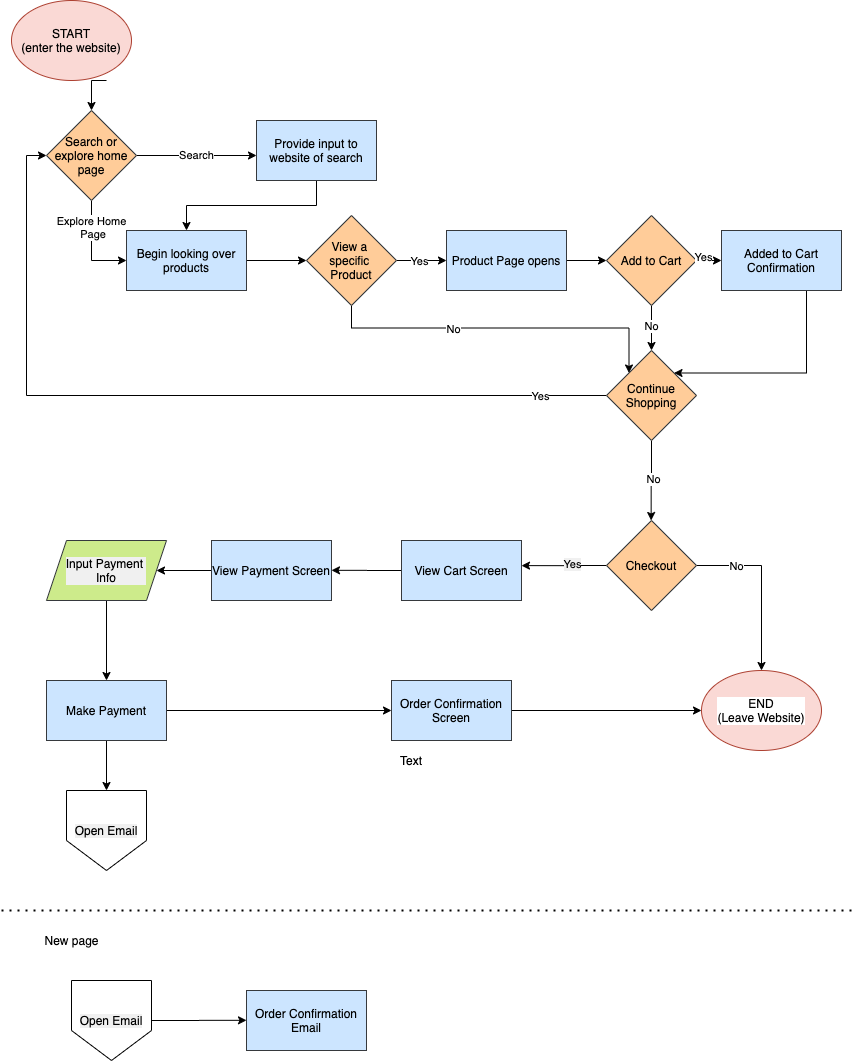

The diagram above was exported from draw.io. Its source (the exported page's mxGraphModel, read from the mxfile embedded in the PNG):
<mxGraphModel dx="1707" dy="848" grid="1" gridSize="10" guides="1" tooltips="1" connect="1" arrows="1" fold="1" page="1" pageScale="1" pageWidth="850" pageHeight="1100" math="0" shadow="0">
  <root>
    <mxCell id="0" />
    <mxCell id="1" parent="0" />
    <mxCell id="5" style="edgeStyle=orthogonalEdgeStyle;rounded=0;orthogonalLoop=1;jettySize=auto;html=1;exitX=0.5;exitY=1;exitDx=0;exitDy=0;entryX=0.5;entryY=0;entryDx=0;entryDy=0;fontColor=#f0f0f0;" parent="1" target="4" edge="1">
      <mxGeometry relative="1" as="geometry">
        <mxPoint x="105" y="90" as="sourcePoint" />
      </mxGeometry>
    </mxCell>
    <mxCell id="3" value="&lt;font color=&quot;#000000&quot;&gt;START&lt;br&gt;(enter the website)&lt;br&gt;&lt;/font&gt;" style="ellipse;whiteSpace=wrap;html=1;fillColor=#fad9d5;strokeColor=#ae4132;" parent="1" vertex="1">
      <mxGeometry x="10" y="10" width="120" height="80" as="geometry" />
    </mxCell>
    <mxCell id="6" value="&lt;span style=&quot;background-color: rgb(255 , 255 , 255)&quot;&gt;Search&lt;/span&gt;" style="edgeStyle=orthogonalEdgeStyle;rounded=0;orthogonalLoop=1;jettySize=auto;html=1;exitX=1;exitY=0.5;exitDx=0;exitDy=0;fontColor=#000000;" parent="1" source="4" edge="1">
      <mxGeometry relative="1" as="geometry">
        <mxPoint x="255" y="165" as="targetPoint" />
      </mxGeometry>
    </mxCell>
    <mxCell id="7" value="&lt;span style=&quot;background-color: rgb(255 , 255 , 255)&quot;&gt;Explore Home&lt;br&gt;&amp;nbsp;Page&lt;/span&gt;" style="edgeStyle=orthogonalEdgeStyle;rounded=0;orthogonalLoop=1;jettySize=auto;html=1;exitX=0.5;exitY=1;exitDx=0;exitDy=0;fontColor=#000000;entryX=0;entryY=0.5;entryDx=0;entryDy=0;" parent="1" source="4" target="9" edge="1">
      <mxGeometry x="-0.4545" relative="1" as="geometry">
        <mxPoint x="105" y="260" as="targetPoint" />
        <mxPoint as="offset" />
      </mxGeometry>
    </mxCell>
    <mxCell id="4" value="&lt;font color=&quot;#000000&quot;&gt;Search or explore home page&lt;/font&gt;" style="rhombus;whiteSpace=wrap;html=1;fillColor=#ffcc99;strokeColor=#36393d;" parent="1" vertex="1">
      <mxGeometry x="45" y="120" width="90" height="90" as="geometry" />
    </mxCell>
    <mxCell id="10" style="edgeStyle=orthogonalEdgeStyle;rounded=0;orthogonalLoop=1;jettySize=auto;html=1;exitX=0.5;exitY=1;exitDx=0;exitDy=0;entryX=0.5;entryY=0;entryDx=0;entryDy=0;fontColor=#000000;" parent="1" source="8" target="9" edge="1">
      <mxGeometry relative="1" as="geometry" />
    </mxCell>
    <mxCell id="8" value="Provide input to website of search" style="rounded=0;whiteSpace=wrap;html=1;fillColor=#cce5ff;strokeColor=#36393d;fontColor=#000000;" parent="1" vertex="1">
      <mxGeometry x="255" y="130" width="120" height="60" as="geometry" />
    </mxCell>
    <mxCell id="11" style="edgeStyle=orthogonalEdgeStyle;rounded=0;orthogonalLoop=1;jettySize=auto;html=1;exitX=1;exitY=0.5;exitDx=0;exitDy=0;fontColor=#000000;entryX=0;entryY=0.5;entryDx=0;entryDy=0;" parent="1" source="9" target="12" edge="1">
      <mxGeometry relative="1" as="geometry">
        <mxPoint x="325" y="270" as="targetPoint" />
      </mxGeometry>
    </mxCell>
    <mxCell id="9" value="Begin looking over products" style="rounded=0;whiteSpace=wrap;html=1;fillColor=#cce5ff;strokeColor=#36393d;fontColor=#000000;" parent="1" vertex="1">
      <mxGeometry x="125" y="240" width="120" height="60" as="geometry" />
    </mxCell>
    <mxCell id="13" style="edgeStyle=orthogonalEdgeStyle;rounded=0;orthogonalLoop=1;jettySize=auto;html=1;exitX=1;exitY=0.5;exitDx=0;exitDy=0;fontColor=#000000;" parent="1" source="12" edge="1">
      <mxGeometry relative="1" as="geometry">
        <mxPoint x="445" y="270" as="targetPoint" />
      </mxGeometry>
    </mxCell>
    <mxCell id="15" value="Yes" style="edgeLabel;html=1;align=center;verticalAlign=middle;resizable=0;points=[];fontColor=#000000;labelBackgroundColor=#FFFFFF;" parent="13" vertex="1" connectable="0">
      <mxGeometry x="-0.16" relative="1" as="geometry">
        <mxPoint as="offset" />
      </mxGeometry>
    </mxCell>
    <mxCell id="14" style="edgeStyle=orthogonalEdgeStyle;rounded=0;orthogonalLoop=1;jettySize=auto;html=1;exitX=0.5;exitY=1;exitDx=0;exitDy=0;fontColor=#000000;entryX=0;entryY=0;entryDx=0;entryDy=0;" parent="1" source="12" target="26" edge="1">
      <mxGeometry relative="1" as="geometry">
        <mxPoint x="350" y="360" as="targetPoint" />
      </mxGeometry>
    </mxCell>
    <mxCell id="16" value="No" style="edgeLabel;html=1;align=center;verticalAlign=middle;resizable=0;points=[];fontColor=#000000;labelBackgroundColor=#FFFFFF;" parent="14" vertex="1" connectable="0">
      <mxGeometry x="-0.2889" y="-1" relative="1" as="geometry">
        <mxPoint as="offset" />
      </mxGeometry>
    </mxCell>
    <mxCell id="12" value="&lt;font color=&quot;#000000&quot;&gt;View a &lt;br&gt;specific &lt;br&gt;Product&lt;/font&gt;" style="rhombus;whiteSpace=wrap;html=1;fillColor=#ffcc99;strokeColor=#36393d;" parent="1" vertex="1">
      <mxGeometry x="305" y="225" width="90" height="90" as="geometry" />
    </mxCell>
    <mxCell id="18" style="edgeStyle=orthogonalEdgeStyle;rounded=0;orthogonalLoop=1;jettySize=auto;html=1;exitX=1;exitY=0.5;exitDx=0;exitDy=0;fontColor=#000000;" parent="1" source="17" edge="1">
      <mxGeometry relative="1" as="geometry">
        <mxPoint x="605" y="270" as="targetPoint" />
      </mxGeometry>
    </mxCell>
    <mxCell id="17" value="Product Page opens" style="rounded=0;whiteSpace=wrap;html=1;fillColor=#cce5ff;strokeColor=#36393d;fontColor=#000000;" parent="1" vertex="1">
      <mxGeometry x="445" y="240" width="120" height="60" as="geometry" />
    </mxCell>
    <mxCell id="20" style="edgeStyle=orthogonalEdgeStyle;rounded=0;orthogonalLoop=1;jettySize=auto;html=1;exitX=1;exitY=0.5;exitDx=0;exitDy=0;fontColor=#000000;entryX=0;entryY=0.5;entryDx=0;entryDy=0;" parent="1" source="19" target="24" edge="1">
      <mxGeometry relative="1" as="geometry">
        <mxPoint x="745" y="270" as="targetPoint" />
      </mxGeometry>
    </mxCell>
    <mxCell id="21" style="edgeStyle=orthogonalEdgeStyle;rounded=0;orthogonalLoop=1;jettySize=auto;html=1;exitX=0.5;exitY=1;exitDx=0;exitDy=0;fontColor=#000000;" parent="1" source="19" edge="1">
      <mxGeometry relative="1" as="geometry">
        <mxPoint x="650" y="360" as="targetPoint" />
      </mxGeometry>
    </mxCell>
    <mxCell id="19" value="&lt;font color=&quot;#000000&quot;&gt;Add to Cart&lt;/font&gt;" style="rhombus;whiteSpace=wrap;html=1;fillColor=#ffcc99;strokeColor=#36393d;" parent="1" vertex="1">
      <mxGeometry x="605" y="225" width="90" height="90" as="geometry" />
    </mxCell>
    <mxCell id="22" value="Yes" style="edgeLabel;html=1;align=center;verticalAlign=middle;resizable=0;points=[];fontColor=#000000;labelBackgroundColor=#FFFFFF;" parent="1" vertex="1" connectable="0">
      <mxGeometry x="715" y="270" as="geometry">
        <mxPoint x="-14" y="-4" as="offset" />
      </mxGeometry>
    </mxCell>
    <mxCell id="23" value="No" style="edgeLabel;html=1;align=center;verticalAlign=middle;resizable=0;points=[];fontColor=#000000;labelBackgroundColor=#FFFFFF;" parent="1" vertex="1" connectable="0">
      <mxGeometry x="355" y="350" as="geometry">
        <mxPoint x="294" y="-15" as="offset" />
      </mxGeometry>
    </mxCell>
    <mxCell id="28" style="edgeStyle=orthogonalEdgeStyle;rounded=0;orthogonalLoop=1;jettySize=auto;html=1;exitX=0.5;exitY=1;exitDx=0;exitDy=0;entryX=1;entryY=0;entryDx=0;entryDy=0;fontColor=#000000;" parent="1" target="26" edge="1">
      <mxGeometry relative="1" as="geometry">
        <mxPoint x="804.9999999999995" y="300" as="sourcePoint" />
        <Array as="points">
          <mxPoint x="805" y="383" />
        </Array>
      </mxGeometry>
    </mxCell>
    <mxCell id="24" value="Added to Cart Confirmation" style="rounded=0;whiteSpace=wrap;html=1;fillColor=#cce5ff;strokeColor=#36393d;fontColor=#000000;" parent="1" vertex="1">
      <mxGeometry x="720" y="240" width="120" height="60" as="geometry" />
    </mxCell>
    <mxCell id="32" style="edgeStyle=orthogonalEdgeStyle;rounded=0;orthogonalLoop=1;jettySize=auto;html=1;exitX=0;exitY=0.5;exitDx=0;exitDy=0;entryX=0;entryY=0.5;entryDx=0;entryDy=0;labelBackgroundColor=#FFFFFF;fontColor=#000000;" parent="1" source="26" target="4" edge="1">
      <mxGeometry relative="1" as="geometry" />
    </mxCell>
    <mxCell id="33" value="Yes" style="edgeLabel;html=1;align=center;verticalAlign=middle;resizable=0;points=[];fontColor=#000000;labelBackgroundColor=#FFFFFF;" parent="32" vertex="1" connectable="0">
      <mxGeometry x="-0.843" relative="1" as="geometry">
        <mxPoint as="offset" />
      </mxGeometry>
    </mxCell>
    <mxCell id="35" style="edgeStyle=orthogonalEdgeStyle;rounded=0;orthogonalLoop=1;jettySize=auto;html=1;exitX=0.5;exitY=1;exitDx=0;exitDy=0;labelBackgroundColor=#FFFFFF;fontColor=#000000;" parent="1" source="26" edge="1">
      <mxGeometry relative="1" as="geometry">
        <mxPoint x="649.6470588235295" y="530" as="targetPoint" />
      </mxGeometry>
    </mxCell>
    <mxCell id="36" value="No" style="edgeLabel;html=1;align=center;verticalAlign=middle;resizable=0;points=[];fontColor=#000000;labelBackgroundColor=#FFFFFF;" parent="35" vertex="1" connectable="0">
      <mxGeometry x="-0.0527" y="1" relative="1" as="geometry">
        <mxPoint as="offset" />
      </mxGeometry>
    </mxCell>
    <mxCell id="26" value="&lt;font color=&quot;#000000&quot;&gt;Continue Shopping&lt;/font&gt;" style="rhombus;whiteSpace=wrap;html=1;fillColor=#ffcc99;strokeColor=#36393d;" parent="1" vertex="1">
      <mxGeometry x="605" y="360" width="90" height="90" as="geometry" />
    </mxCell>
    <mxCell id="38" style="edgeStyle=orthogonalEdgeStyle;rounded=0;orthogonalLoop=1;jettySize=auto;html=1;exitX=0;exitY=0.5;exitDx=0;exitDy=0;labelBackgroundColor=#FFFFFF;fontColor=#000000;" parent="1" source="37" edge="1">
      <mxGeometry relative="1" as="geometry">
        <mxPoint x="520" y="575.1176470588236" as="targetPoint" />
      </mxGeometry>
    </mxCell>
    <mxCell id="43" value="Yes" style="edgeLabel;html=1;align=center;verticalAlign=middle;resizable=0;points=[];fontColor=#000000;labelBackgroundColor=#F0F0F0;" parent="38" vertex="1" connectable="0">
      <mxGeometry x="-0.197" y="-2" relative="1" as="geometry">
        <mxPoint as="offset" />
      </mxGeometry>
    </mxCell>
    <mxCell id="39" style="edgeStyle=orthogonalEdgeStyle;rounded=0;orthogonalLoop=1;jettySize=auto;html=1;exitX=1;exitY=0.5;exitDx=0;exitDy=0;labelBackgroundColor=#FFFFFF;fontColor=#000000;" parent="1" source="37" edge="1">
      <mxGeometry relative="1" as="geometry">
        <mxPoint x="760" y="679.9999999999998" as="targetPoint" />
      </mxGeometry>
    </mxCell>
    <mxCell id="40" value="No" style="edgeLabel;html=1;align=center;verticalAlign=middle;resizable=0;points=[];fontColor=#000000;labelBackgroundColor=#FFFFFF;" parent="39" vertex="1" connectable="0">
      <mxGeometry x="-0.5509" relative="1" as="geometry">
        <mxPoint x="1" as="offset" />
      </mxGeometry>
    </mxCell>
    <mxCell id="37" value="&lt;font color=&quot;#000000&quot;&gt;Checkout&lt;/font&gt;" style="rhombus;whiteSpace=wrap;html=1;fillColor=#ffcc99;strokeColor=#36393d;" parent="1" vertex="1">
      <mxGeometry x="605" y="530" width="90" height="90" as="geometry" />
    </mxCell>
    <mxCell id="41" value="&lt;font color=&quot;#000000&quot;&gt;END&lt;br&gt;(Leave Website)&lt;/font&gt;" style="ellipse;whiteSpace=wrap;html=1;labelBackgroundColor=#FFFFFF;fillColor=#fad9d5;strokeColor=#ae4132;" parent="1" vertex="1">
      <mxGeometry x="700" y="680" width="120" height="80" as="geometry" />
    </mxCell>
    <mxCell id="44" style="edgeStyle=orthogonalEdgeStyle;rounded=0;orthogonalLoop=1;jettySize=auto;html=1;exitX=0;exitY=0.5;exitDx=0;exitDy=0;labelBackgroundColor=#FFFFFF;fontColor=#000000;" parent="1" source="42" edge="1">
      <mxGeometry relative="1" as="geometry">
        <mxPoint x="330" y="579.8235294117646" as="targetPoint" />
      </mxGeometry>
    </mxCell>
    <mxCell id="42" value="View Cart Screen" style="rounded=0;whiteSpace=wrap;html=1;fillColor=#cce5ff;strokeColor=#36393d;fontColor=#000000;" parent="1" vertex="1">
      <mxGeometry x="400" y="550" width="120" height="60" as="geometry" />
    </mxCell>
    <mxCell id="47" style="edgeStyle=orthogonalEdgeStyle;rounded=0;orthogonalLoop=1;jettySize=auto;html=1;exitX=0;exitY=0.5;exitDx=0;exitDy=0;entryX=1;entryY=0.5;entryDx=0;entryDy=0;labelBackgroundColor=#FFFFFF;fontColor=#000000;" parent="1" source="45" target="46" edge="1">
      <mxGeometry relative="1" as="geometry" />
    </mxCell>
    <mxCell id="45" value="View Payment Screen" style="rounded=0;whiteSpace=wrap;html=1;fillColor=#cce5ff;strokeColor=#36393d;fontColor=#000000;" parent="1" vertex="1">
      <mxGeometry x="210" y="550" width="120" height="60" as="geometry" />
    </mxCell>
    <mxCell id="48" style="edgeStyle=orthogonalEdgeStyle;rounded=0;orthogonalLoop=1;jettySize=auto;html=1;exitX=0.5;exitY=1;exitDx=0;exitDy=0;labelBackgroundColor=#FFFFFF;fontColor=#000000;entryX=0.5;entryY=0;entryDx=0;entryDy=0;" parent="1" source="46" target="49" edge="1">
      <mxGeometry relative="1" as="geometry">
        <mxPoint x="104.94117647058829" y="669.9999999999998" as="targetPoint" />
      </mxGeometry>
    </mxCell>
    <mxCell id="46" value="&lt;span style=&quot;color: rgb(0 , 0 , 0) ; font-family: &amp;#34;helvetica&amp;#34; ; font-size: 12px ; font-style: normal ; font-weight: 400 ; letter-spacing: normal ; text-align: center ; text-indent: 0px ; text-transform: none ; word-spacing: 0px ; display: inline ; float: none&quot;&gt;&lt;span style=&quot;background-color: rgb(240 , 240 , 240)&quot;&gt;Input Payment &lt;br&gt;&lt;/span&gt;&lt;span style=&quot;background-color: rgb(240 , 240 , 240)&quot;&gt;Info&lt;/span&gt;&lt;/span&gt;" style="shape=parallelogram;perimeter=parallelogramPerimeter;whiteSpace=wrap;html=1;fixedSize=1;labelBackgroundColor=#F0F0F0;fillColor=#cdeb8b;strokeColor=#36393d;" parent="1" vertex="1">
      <mxGeometry x="45" y="550" width="120" height="60" as="geometry" />
    </mxCell>
    <mxCell id="50" style="edgeStyle=orthogonalEdgeStyle;rounded=0;orthogonalLoop=1;jettySize=auto;html=1;exitX=1;exitY=0.5;exitDx=0;exitDy=0;labelBackgroundColor=#FFFFFF;fontColor=#000000;entryX=0;entryY=0.5;entryDx=0;entryDy=0;" parent="1" source="49" target="51" edge="1">
      <mxGeometry relative="1" as="geometry">
        <mxPoint x="240" y="699.8235294117646" as="targetPoint" />
      </mxGeometry>
    </mxCell>
    <mxCell id="54" style="edgeStyle=orthogonalEdgeStyle;rounded=0;orthogonalLoop=1;jettySize=auto;html=1;exitX=0.5;exitY=1;exitDx=0;exitDy=0;entryX=0.5;entryY=0;entryDx=0;entryDy=0;labelBackgroundColor=#FFFFFF;fontColor=#000000;" parent="1" source="49" target="53" edge="1">
      <mxGeometry relative="1" as="geometry" />
    </mxCell>
    <mxCell id="49" value="Make Payment" style="rounded=0;whiteSpace=wrap;html=1;fillColor=#cce5ff;strokeColor=#36393d;fontColor=#000000;" parent="1" vertex="1">
      <mxGeometry x="45" y="690" width="120" height="60" as="geometry" />
    </mxCell>
    <mxCell id="52" style="edgeStyle=orthogonalEdgeStyle;rounded=0;orthogonalLoop=1;jettySize=auto;html=1;exitX=1;exitY=0.5;exitDx=0;exitDy=0;entryX=0;entryY=0.5;entryDx=0;entryDy=0;labelBackgroundColor=#FFFFFF;fontColor=#000000;" parent="1" source="51" target="41" edge="1">
      <mxGeometry relative="1" as="geometry" />
    </mxCell>
    <mxCell id="51" value="Order Confirmation Screen" style="rounded=0;whiteSpace=wrap;html=1;fillColor=#cce5ff;strokeColor=#36393d;fontColor=#000000;" parent="1" vertex="1">
      <mxGeometry x="390" y="690" width="120" height="60" as="geometry" />
    </mxCell>
    <mxCell id="53" value="Open Email" style="shape=offPageConnector;whiteSpace=wrap;html=1;labelBackgroundColor=#F0F0F0;fontColor=#000000;" parent="1" vertex="1">
      <mxGeometry x="65" y="800" width="80" height="80" as="geometry" />
    </mxCell>
    <mxCell id="U9MXtANOr_7X7ft1Z06Y-54" style="edgeStyle=orthogonalEdgeStyle;rounded=0;orthogonalLoop=1;jettySize=auto;html=1;exitX=1;exitY=0.5;exitDx=0;exitDy=0;labelBackgroundColor=#FFFFFF;fontColor=#000000;" edge="1" parent="1" source="U9MXtANOr_7X7ft1Z06Y-55">
      <mxGeometry relative="1" as="geometry">
        <mxPoint x="245" y="1029.8235294117646" as="targetPoint" />
      </mxGeometry>
    </mxCell>
    <mxCell id="U9MXtANOr_7X7ft1Z06Y-55" value="Open Email" style="shape=offPageConnector;whiteSpace=wrap;html=1;labelBackgroundColor=#F0F0F0;fontColor=#000000;" vertex="1" parent="1">
      <mxGeometry x="70" y="990" width="80" height="80" as="geometry" />
    </mxCell>
    <mxCell id="U9MXtANOr_7X7ft1Z06Y-56" value="Order Confirmation Email" style="rounded=0;whiteSpace=wrap;html=1;fillColor=#cce5ff;strokeColor=#36393d;fontColor=#000000;" vertex="1" parent="1">
      <mxGeometry x="245" y="1000" width="120" height="60" as="geometry" />
    </mxCell>
    <mxCell id="U9MXtANOr_7X7ft1Z06Y-57" value="" style="endArrow=none;dashed=1;html=1;dashPattern=1 3;strokeWidth=2;" edge="1" parent="1">
      <mxGeometry width="50" height="50" relative="1" as="geometry">
        <mxPoint y="920" as="sourcePoint" />
        <mxPoint x="850" y="920" as="targetPoint" />
      </mxGeometry>
    </mxCell>
    <mxCell id="U9MXtANOr_7X7ft1Z06Y-58" value="Text" style="text;html=1;strokeColor=none;fillColor=none;align=center;verticalAlign=middle;whiteSpace=wrap;rounded=0;" vertex="1" parent="1">
      <mxGeometry x="390" y="760" width="40" height="20" as="geometry" />
    </mxCell>
    <mxCell id="U9MXtANOr_7X7ft1Z06Y-59" value="New page" style="text;html=1;align=center;verticalAlign=middle;resizable=0;points=[];autosize=1;" vertex="1" parent="1">
      <mxGeometry x="35" y="940" width="70" height="20" as="geometry" />
    </mxCell>
  </root>
</mxGraphModel>